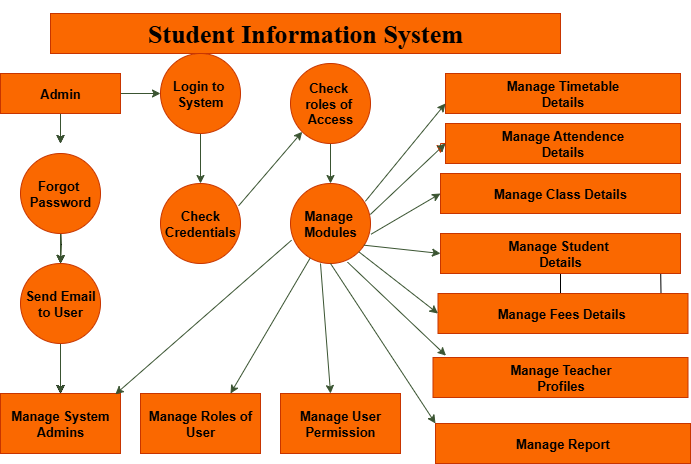

The diagram above was exported from draw.io. Its source (the exported page's mxGraphModel, read from the mxfile embedded in the PNG):
<mxGraphModel dx="788" dy="522" grid="1" gridSize="10" guides="1" tooltips="1" connect="1" arrows="1" fold="1" page="1" pageScale="1" pageWidth="1169" pageHeight="827" background="light-dark(#ffffff, #f7f7f7)" math="0" shadow="0">
  <root>
    <mxCell id="0" />
    <mxCell id="1" parent="0" />
    <mxCell id="BqdMQu99DHte58M8xmJn-1" value="&lt;h1&gt;Student Information System&lt;/h1&gt;" style="rounded=0;whiteSpace=wrap;html=1;fillColor=#fa6800;fontColor=#000000;strokeColor=#C73500;fontFamily=Times New Roman;fontStyle=1;fontSize=13;" vertex="1" parent="1">
      <mxGeometry x="90" y="30" width="510" height="40" as="geometry" />
    </mxCell>
    <mxCell id="BqdMQu99DHte58M8xmJn-22" value="" style="edgeStyle=orthogonalEdgeStyle;rounded=0;orthogonalLoop=1;jettySize=auto;html=1;fontStyle=1;fontSize=13;" edge="1" parent="1" source="BqdMQu99DHte58M8xmJn-2">
      <mxGeometry relative="1" as="geometry">
        <mxPoint x="100" y="160" as="targetPoint" />
      </mxGeometry>
    </mxCell>
    <mxCell id="BqdMQu99DHte58M8xmJn-34" value="" style="edgeStyle=orthogonalEdgeStyle;rounded=0;orthogonalLoop=1;jettySize=auto;html=1;fillColor=#6d8764;strokeColor=#3A5431;fontStyle=1;fontSize=13;" edge="1" parent="1" source="BqdMQu99DHte58M8xmJn-2">
      <mxGeometry relative="1" as="geometry">
        <mxPoint x="100" y="160" as="targetPoint" />
      </mxGeometry>
    </mxCell>
    <mxCell id="BqdMQu99DHte58M8xmJn-39" value="" style="edgeStyle=orthogonalEdgeStyle;rounded=0;orthogonalLoop=1;jettySize=auto;html=1;fillColor=#6d8764;strokeColor=#3A5431;fontStyle=1;fontSize=13;" edge="1" parent="1" source="BqdMQu99DHte58M8xmJn-2" target="BqdMQu99DHte58M8xmJn-5">
      <mxGeometry relative="1" as="geometry" />
    </mxCell>
    <mxCell id="BqdMQu99DHte58M8xmJn-2" value="&lt;h4&gt;Admin&lt;/h4&gt;" style="rounded=0;whiteSpace=wrap;html=1;labelBackgroundColor=none;fillColor=#fa6800;fontColor=#000000;strokeColor=#C73500;fontStyle=1;fontSize=13;" vertex="1" parent="1">
      <mxGeometry x="40" y="90" width="120" height="40" as="geometry" />
    </mxCell>
    <mxCell id="BqdMQu99DHte58M8xmJn-23" value="" style="edgeStyle=orthogonalEdgeStyle;rounded=0;orthogonalLoop=1;jettySize=auto;html=1;fillColor=#60a917;strokeColor=#2D7600;fontStyle=1;fontSize=13;" edge="1" parent="1" target="BqdMQu99DHte58M8xmJn-4">
      <mxGeometry relative="1" as="geometry">
        <mxPoint x="100" y="240" as="sourcePoint" />
      </mxGeometry>
    </mxCell>
    <mxCell id="BqdMQu99DHte58M8xmJn-31" value="" style="edgeStyle=orthogonalEdgeStyle;rounded=0;orthogonalLoop=1;jettySize=auto;html=1;fontStyle=1;fontSize=13;" edge="1" parent="1" target="BqdMQu99DHte58M8xmJn-4">
      <mxGeometry relative="1" as="geometry">
        <mxPoint x="100" y="240" as="sourcePoint" />
      </mxGeometry>
    </mxCell>
    <mxCell id="BqdMQu99DHte58M8xmJn-25" value="" style="edgeStyle=orthogonalEdgeStyle;rounded=0;orthogonalLoop=1;jettySize=auto;html=1;fontStyle=1;fontSize=13;" edge="1" parent="1" source="BqdMQu99DHte58M8xmJn-4" target="BqdMQu99DHte58M8xmJn-19">
      <mxGeometry relative="1" as="geometry" />
    </mxCell>
    <mxCell id="BqdMQu99DHte58M8xmJn-27" value="" style="edgeStyle=orthogonalEdgeStyle;rounded=0;orthogonalLoop=1;jettySize=auto;html=1;fontStyle=1;fontSize=13;" edge="1" parent="1" source="BqdMQu99DHte58M8xmJn-4" target="BqdMQu99DHte58M8xmJn-19">
      <mxGeometry relative="1" as="geometry" />
    </mxCell>
    <mxCell id="BqdMQu99DHte58M8xmJn-33" value="" style="edgeStyle=orthogonalEdgeStyle;rounded=0;orthogonalLoop=1;jettySize=auto;html=1;fontStyle=1;fontSize=13;" edge="1" parent="1" source="BqdMQu99DHte58M8xmJn-4" target="BqdMQu99DHte58M8xmJn-19">
      <mxGeometry relative="1" as="geometry" />
    </mxCell>
    <mxCell id="BqdMQu99DHte58M8xmJn-38" value="" style="edgeStyle=orthogonalEdgeStyle;rounded=0;orthogonalLoop=1;jettySize=auto;html=1;fontStyle=1;fontSize=13;fillColor=#6d8764;strokeColor=#3A5431;" edge="1" parent="1" source="BqdMQu99DHte58M8xmJn-4" target="BqdMQu99DHte58M8xmJn-19">
      <mxGeometry relative="1" as="geometry" />
    </mxCell>
    <mxCell id="BqdMQu99DHte58M8xmJn-4" value="Send Email&lt;div&gt;to User&lt;/div&gt;" style="ellipse;whiteSpace=wrap;html=1;aspect=fixed;fillColor=#fa6800;fontColor=#000000;strokeColor=#C73500;fontStyle=1;fontSize=13;" vertex="1" parent="1">
      <mxGeometry x="60" y="280" width="80" height="80" as="geometry" />
    </mxCell>
    <mxCell id="BqdMQu99DHte58M8xmJn-40" value="" style="edgeStyle=orthogonalEdgeStyle;rounded=0;orthogonalLoop=1;jettySize=auto;html=1;fillColor=#6d8764;strokeColor=#3A5431;fontStyle=1;fontSize=13;" edge="1" parent="1" source="BqdMQu99DHte58M8xmJn-5" target="BqdMQu99DHte58M8xmJn-6">
      <mxGeometry relative="1" as="geometry" />
    </mxCell>
    <mxCell id="BqdMQu99DHte58M8xmJn-5" value="Login to&amp;nbsp;&lt;div&gt;System&lt;/div&gt;" style="ellipse;whiteSpace=wrap;html=1;aspect=fixed;fillColor=#fa6800;fontColor=#000000;strokeColor=#C73500;fontStyle=1;fontSize=13;" vertex="1" parent="1">
      <mxGeometry x="200" y="70" width="80" height="80" as="geometry" />
    </mxCell>
    <mxCell id="BqdMQu99DHte58M8xmJn-6" value="Check&lt;div&gt;Credentials&lt;/div&gt;" style="ellipse;whiteSpace=wrap;html=1;aspect=fixed;fillColor=#fa6800;fontColor=#000000;strokeColor=#C73500;fontStyle=1;fontSize=13;" vertex="1" parent="1">
      <mxGeometry x="200" y="200" width="80" height="80" as="geometry" />
    </mxCell>
    <mxCell id="BqdMQu99DHte58M8xmJn-43" value="" style="edgeStyle=orthogonalEdgeStyle;rounded=0;orthogonalLoop=1;jettySize=auto;html=1;fillColor=#6d8764;strokeColor=#3A5431;fontStyle=1;fontSize=13;" edge="1" parent="1" source="BqdMQu99DHte58M8xmJn-7" target="BqdMQu99DHte58M8xmJn-8">
      <mxGeometry relative="1" as="geometry" />
    </mxCell>
    <mxCell id="BqdMQu99DHte58M8xmJn-7" value="Check&amp;nbsp;&lt;div&gt;roles of&amp;nbsp;&lt;/div&gt;&lt;div&gt;Access&lt;/div&gt;" style="ellipse;whiteSpace=wrap;html=1;aspect=fixed;fillColor=#fa6800;fontColor=#000000;strokeColor=#C73500;fontStyle=1;fontSize=13;" vertex="1" parent="1">
      <mxGeometry x="330" y="80" width="80" height="80" as="geometry" />
    </mxCell>
    <mxCell id="BqdMQu99DHte58M8xmJn-8" value="Manage&amp;nbsp;&lt;div&gt;Modules&lt;/div&gt;" style="ellipse;whiteSpace=wrap;html=1;aspect=fixed;fillColor=#fa6800;fontColor=#000000;strokeColor=#C73500;fontStyle=1;fontSize=13;" vertex="1" parent="1">
      <mxGeometry x="330" y="200" width="80" height="80" as="geometry" />
    </mxCell>
    <mxCell id="BqdMQu99DHte58M8xmJn-9" value="Manage Timetable&lt;div&gt;Details&lt;/div&gt;" style="rounded=0;whiteSpace=wrap;html=1;fillColor=#fa6800;fontColor=#000000;strokeColor=#C73500;fontStyle=1;fontSize=13;" vertex="1" parent="1">
      <mxGeometry x="485" y="90" width="235" height="40" as="geometry" />
    </mxCell>
    <mxCell id="BqdMQu99DHte58M8xmJn-18" style="edgeStyle=orthogonalEdgeStyle;rounded=0;orthogonalLoop=1;jettySize=auto;html=1;exitX=0;exitY=0.5;exitDx=0;exitDy=0;fillColor=#fa6800;strokeColor=#C73500;fontStyle=1;fontSize=13;" edge="1" parent="1" source="BqdMQu99DHte58M8xmJn-11">
      <mxGeometry relative="1" as="geometry">
        <mxPoint x="480" y="170" as="targetPoint" />
      </mxGeometry>
    </mxCell>
    <mxCell id="BqdMQu99DHte58M8xmJn-11" value="Manage Attendence&lt;div&gt;Details&lt;/div&gt;" style="rounded=0;whiteSpace=wrap;html=1;fillColor=#fa6800;fontColor=#000000;strokeColor=#C73500;fontStyle=1;fontSize=13;" vertex="1" parent="1">
      <mxGeometry x="485" y="140" width="235" height="40" as="geometry" />
    </mxCell>
    <mxCell id="BqdMQu99DHte58M8xmJn-12" value="Manage Class Details" style="rounded=0;whiteSpace=wrap;html=1;fillColor=#fa6800;fontColor=#000000;strokeColor=#C73500;fontStyle=1;fontSize=13;" vertex="1" parent="1">
      <mxGeometry x="480" y="190" width="240" height="40" as="geometry" />
    </mxCell>
    <mxCell id="BqdMQu99DHte58M8xmJn-55" style="edgeStyle=orthogonalEdgeStyle;rounded=0;orthogonalLoop=1;jettySize=auto;html=1;fontStyle=1;fontSize=13;" edge="1" parent="1" source="BqdMQu99DHte58M8xmJn-13">
      <mxGeometry relative="1" as="geometry">
        <mxPoint x="700" y="275" as="targetPoint" />
      </mxGeometry>
    </mxCell>
    <mxCell id="BqdMQu99DHte58M8xmJn-13" value="Manage Student&amp;nbsp;&lt;div&gt;Details&lt;/div&gt;" style="rounded=0;whiteSpace=wrap;html=1;fillColor=#fa6800;fontColor=#000000;strokeColor=#C73500;fontStyle=1;fontSize=13;" vertex="1" parent="1">
      <mxGeometry x="480" y="250" width="240" height="40" as="geometry" />
    </mxCell>
    <mxCell id="BqdMQu99DHte58M8xmJn-14" value="Manage Fees Details&amp;nbsp;" style="rounded=0;whiteSpace=wrap;html=1;fillColor=#fa6800;fontColor=#000000;strokeColor=#C73500;fontStyle=1;fontSize=13;" vertex="1" parent="1">
      <mxGeometry x="477.5" y="310" width="250" height="40" as="geometry" />
    </mxCell>
    <mxCell id="BqdMQu99DHte58M8xmJn-15" value="Manage Teacher&lt;div&gt;Profiles&lt;/div&gt;" style="rounded=0;whiteSpace=wrap;html=1;fillColor=#fa6800;fontColor=#000000;strokeColor=#C73500;fontStyle=1;fontSize=13;" vertex="1" parent="1">
      <mxGeometry x="472.5" y="374" width="255" height="40" as="geometry" />
    </mxCell>
    <mxCell id="BqdMQu99DHte58M8xmJn-16" value="Manage Report" style="rounded=0;whiteSpace=wrap;html=1;fillColor=#fa6800;fontColor=#000000;strokeColor=#C73500;fontStyle=1;fontSize=13;" vertex="1" parent="1">
      <mxGeometry x="475" y="440" width="255" height="40" as="geometry" />
    </mxCell>
    <mxCell id="BqdMQu99DHte58M8xmJn-19" value="Manage System&lt;div&gt;Admins&lt;/div&gt;" style="rounded=0;whiteSpace=wrap;html=1;fillColor=#fa6800;fontColor=#000000;strokeColor=#C73500;fontStyle=1;fontSize=13;" vertex="1" parent="1">
      <mxGeometry x="40" y="410" width="120" height="60" as="geometry" />
    </mxCell>
    <mxCell id="BqdMQu99DHte58M8xmJn-20" value="Manage Roles of User" style="rounded=0;whiteSpace=wrap;html=1;fillColor=#fa6800;fontColor=#000000;strokeColor=#C73500;fontStyle=1;fontSize=13;" vertex="1" parent="1">
      <mxGeometry x="180" y="410" width="120" height="60" as="geometry" />
    </mxCell>
    <mxCell id="BqdMQu99DHte58M8xmJn-21" value="Manage User&lt;div&gt;Permission&lt;/div&gt;" style="rounded=0;whiteSpace=wrap;html=1;fillColor=#fa6800;fontColor=#000000;strokeColor=#C73500;fontStyle=1;fontSize=13;" vertex="1" parent="1">
      <mxGeometry x="320" y="410" width="120" height="60" as="geometry" />
    </mxCell>
    <mxCell id="BqdMQu99DHte58M8xmJn-37" value="" style="edgeStyle=orthogonalEdgeStyle;rounded=0;orthogonalLoop=1;jettySize=auto;html=1;fillColor=#6d8764;strokeColor=#3A5431;fontStyle=1;fontSize=13;" edge="1" parent="1" source="BqdMQu99DHte58M8xmJn-36" target="BqdMQu99DHte58M8xmJn-4">
      <mxGeometry relative="1" as="geometry" />
    </mxCell>
    <mxCell id="BqdMQu99DHte58M8xmJn-36" value="Forgot&amp;nbsp;&lt;div&gt;Password&lt;/div&gt;" style="ellipse;whiteSpace=wrap;html=1;aspect=fixed;fillColor=#fa6800;fontColor=#000000;strokeColor=#C73500;fontStyle=1;fontSize=13;" vertex="1" parent="1">
      <mxGeometry x="60" y="170" width="80" height="80" as="geometry" />
    </mxCell>
    <mxCell id="BqdMQu99DHte58M8xmJn-44" value="" style="endArrow=classic;html=1;rounded=0;fillColor=#6d8764;strokeColor=#3A5431;entryX=0;entryY=1;entryDx=0;entryDy=0;exitX=0.977;exitY=0.278;exitDx=0;exitDy=0;exitPerimeter=0;fontStyle=1;fontSize=13;" edge="1" parent="1" source="BqdMQu99DHte58M8xmJn-6" target="BqdMQu99DHte58M8xmJn-7">
      <mxGeometry width="50" height="50" relative="1" as="geometry">
        <mxPoint x="270" y="210" as="sourcePoint" />
        <mxPoint x="340" y="200" as="targetPoint" />
        <Array as="points" />
      </mxGeometry>
    </mxCell>
    <mxCell id="BqdMQu99DHte58M8xmJn-45" value="" style="endArrow=classic;html=1;rounded=0;entryX=0.957;entryY=0.014;entryDx=0;entryDy=0;entryPerimeter=0;exitX=0.013;exitY=0.709;exitDx=0;exitDy=0;exitPerimeter=0;fillColor=#6d8764;strokeColor=#3A5431;fontStyle=1;fontSize=13;" edge="1" parent="1" source="BqdMQu99DHte58M8xmJn-8" target="BqdMQu99DHte58M8xmJn-19">
      <mxGeometry width="50" height="50" relative="1" as="geometry">
        <mxPoint x="290" y="300" as="sourcePoint" />
        <mxPoint x="340" y="250" as="targetPoint" />
      </mxGeometry>
    </mxCell>
    <mxCell id="BqdMQu99DHte58M8xmJn-46" value="" style="endArrow=classic;html=1;rounded=0;entryX=0.75;entryY=0;entryDx=0;entryDy=0;fillColor=#6d8764;strokeColor=#3A5431;fontStyle=1;fontSize=13;" edge="1" parent="1" source="BqdMQu99DHte58M8xmJn-8" target="BqdMQu99DHte58M8xmJn-20">
      <mxGeometry width="50" height="50" relative="1" as="geometry">
        <mxPoint x="290" y="300" as="sourcePoint" />
        <mxPoint x="340" y="250" as="targetPoint" />
      </mxGeometry>
    </mxCell>
    <mxCell id="BqdMQu99DHte58M8xmJn-47" value="" style="endArrow=classic;html=1;rounded=0;entryX=0.417;entryY=0;entryDx=0;entryDy=0;entryPerimeter=0;exitX=0.375;exitY=1;exitDx=0;exitDy=0;exitPerimeter=0;fillColor=#6d8764;strokeColor=#3A5431;fontStyle=1;fontSize=13;" edge="1" parent="1" source="BqdMQu99DHte58M8xmJn-8" target="BqdMQu99DHte58M8xmJn-21">
      <mxGeometry width="50" height="50" relative="1" as="geometry">
        <mxPoint x="290" y="300" as="sourcePoint" />
        <mxPoint x="340" y="250" as="targetPoint" />
      </mxGeometry>
    </mxCell>
    <mxCell id="BqdMQu99DHte58M8xmJn-48" value="" style="endArrow=classic;html=1;rounded=0;exitX=0.936;exitY=0.222;exitDx=0;exitDy=0;exitPerimeter=0;entryX=0;entryY=0.75;entryDx=0;entryDy=0;fillColor=#6d8764;strokeColor=#3A5431;fontStyle=1;fontSize=13;" edge="1" parent="1" source="BqdMQu99DHte58M8xmJn-8" target="BqdMQu99DHte58M8xmJn-9">
      <mxGeometry width="50" height="50" relative="1" as="geometry">
        <mxPoint x="430" y="220" as="sourcePoint" />
        <mxPoint x="460" y="120" as="targetPoint" />
      </mxGeometry>
    </mxCell>
    <mxCell id="BqdMQu99DHte58M8xmJn-49" value="" style="endArrow=classic;html=1;rounded=0;entryX=0;entryY=0.5;entryDx=0;entryDy=0;fillColor=#6d8764;strokeColor=#3A5431;exitX=0.998;exitY=0.387;exitDx=0;exitDy=0;exitPerimeter=0;fontStyle=1;fontSize=13;" edge="1" parent="1" source="BqdMQu99DHte58M8xmJn-8" target="BqdMQu99DHte58M8xmJn-11">
      <mxGeometry width="50" height="50" relative="1" as="geometry">
        <mxPoint x="420" y="230" as="sourcePoint" />
        <mxPoint x="340" y="230" as="targetPoint" />
        <Array as="points" />
      </mxGeometry>
    </mxCell>
    <mxCell id="BqdMQu99DHte58M8xmJn-50" value="" style="endArrow=classic;html=1;rounded=0;exitX=1.007;exitY=0.634;exitDx=0;exitDy=0;exitPerimeter=0;fillColor=#6d8764;strokeColor=#3A5431;entryX=0;entryY=0.5;entryDx=0;entryDy=0;fontStyle=1;fontSize=13;" edge="1" parent="1" source="BqdMQu99DHte58M8xmJn-8" target="BqdMQu99DHte58M8xmJn-12">
      <mxGeometry width="50" height="50" relative="1" as="geometry">
        <mxPoint x="290" y="280" as="sourcePoint" />
        <mxPoint x="440" y="230" as="targetPoint" />
        <Array as="points" />
      </mxGeometry>
    </mxCell>
    <mxCell id="BqdMQu99DHte58M8xmJn-51" value="" style="endArrow=classic;html=1;rounded=0;entryX=0;entryY=0.5;entryDx=0;entryDy=0;exitX=0.917;exitY=0.771;exitDx=0;exitDy=0;exitPerimeter=0;fillColor=#6d8764;strokeColor=#3A5431;fontStyle=1;fontSize=13;" edge="1" parent="1" source="BqdMQu99DHte58M8xmJn-8" target="BqdMQu99DHte58M8xmJn-13">
      <mxGeometry width="50" height="50" relative="1" as="geometry">
        <mxPoint x="290" y="280" as="sourcePoint" />
        <mxPoint x="340" y="230" as="targetPoint" />
        <Array as="points" />
      </mxGeometry>
    </mxCell>
    <mxCell id="BqdMQu99DHte58M8xmJn-52" value="" style="endArrow=classic;html=1;rounded=0;entryX=0;entryY=0.5;entryDx=0;entryDy=0;exitX=1;exitY=1;exitDx=0;exitDy=0;fillColor=#6d8764;strokeColor=#3A5431;fontStyle=1;fontSize=13;" edge="1" parent="1" source="BqdMQu99DHte58M8xmJn-8" target="BqdMQu99DHte58M8xmJn-14">
      <mxGeometry width="50" height="50" relative="1" as="geometry">
        <mxPoint x="290" y="370" as="sourcePoint" />
        <mxPoint x="340" y="320" as="targetPoint" />
      </mxGeometry>
    </mxCell>
    <mxCell id="BqdMQu99DHte58M8xmJn-53" value="" style="endArrow=classic;html=1;rounded=0;entryX=0.051;entryY=-0.047;entryDx=0;entryDy=0;entryPerimeter=0;exitX=0.713;exitY=0.983;exitDx=0;exitDy=0;exitPerimeter=0;fillColor=#6d8764;strokeColor=#3A5431;fontStyle=1;fontSize=13;" edge="1" parent="1" source="BqdMQu99DHte58M8xmJn-8" target="BqdMQu99DHte58M8xmJn-15">
      <mxGeometry width="50" height="50" relative="1" as="geometry">
        <mxPoint x="290" y="370" as="sourcePoint" />
        <mxPoint x="340" y="320" as="targetPoint" />
      </mxGeometry>
    </mxCell>
    <mxCell id="BqdMQu99DHte58M8xmJn-54" value="" style="endArrow=classic;html=1;rounded=0;entryX=0;entryY=0;entryDx=0;entryDy=0;exitX=0.5;exitY=1;exitDx=0;exitDy=0;fillColor=#6d8764;strokeColor=#3A5431;fontStyle=1;fontSize=13;" edge="1" parent="1" source="BqdMQu99DHte58M8xmJn-8" target="BqdMQu99DHte58M8xmJn-16">
      <mxGeometry width="50" height="50" relative="1" as="geometry">
        <mxPoint x="290" y="370" as="sourcePoint" />
        <mxPoint x="340" y="320" as="targetPoint" />
      </mxGeometry>
    </mxCell>
  </root>
</mxGraphModel>